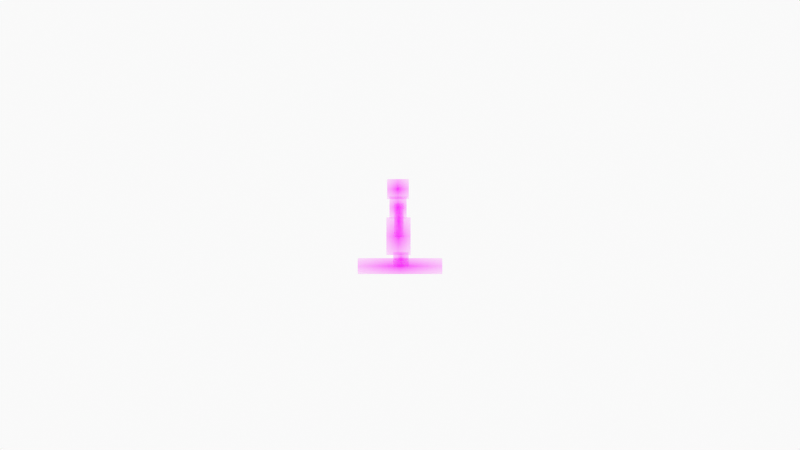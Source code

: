 # Source: mutt_idle.blend  (saved by Blender 3.3.6; exported with 4.5.12 LTS)
import bpy
from mathutils import Matrix  # noqa: F401  (used for matrix-valued properties, if any)

bpy.ops.wm.read_factory_settings(use_empty=True)
scene = bpy.context.scene
scene.name = 'Scene'

# ---- collections
col_collection = bpy.data.collections.new('Collection'); scene.collection.children.link(col_collection)
col_camera = bpy.data.collections.new('Camera'); scene.collection.children.link(col_camera)

# ---- images (referenced by path relative to the original .blend; pixels are not part of the script)
import os
ASSET_DIR = os.environ.get("B2B_ASSET_DIR", "")  # directory of the original .blend (textures are referenced by path, not embedded)
HERE = os.path.dirname(os.path.abspath(__file__))  # packed textures are extracted next to this script under _unpacked/

def load_image(name, relpath, width, height, colorspace="sRGB"):
    """Load a texture the original file referenced (path relative to the .blend, or extracted next to this script)."""
    p = next((c for c in (os.path.join(HERE, relpath), os.path.join(ASSET_DIR, relpath)) if relpath and os.path.exists(c)), "")
    if p:
        img = bpy.data.images.load(p, check_existing=True)
        img.name = name
    else:  # same state as the original file: an image datablock whose file is absent (Cycles renders it pink)
        img = bpy.data.images.new(name, width, height)
        img.source = "FILE"
        img.filepath = "//" + (relpath or name)
    img.colorspace_settings.name = colorspace
    return img
img_vari_png = load_image('vari.png', 'vari.png', 1024, 1024, 'sRGB')
img_torso_png = load_image('torso.png', 'torso.png', 1024, 1024, 'sRGB')
img_pea_png = load_image('pea.png', 'pea.png', 1024, 1024, 'sRGB')
img_k_si_png = load_image('käsi.png', 'käsi.png', 1024, 1024, 'sRGB')
img_kleit_png = load_image('kleit.png', 'kleit.png', 1024, 1024, 'sRGB')
img_jalad_png = load_image('jalad.png', 'jalad.png', 1024, 1024, 'sRGB')

# ---- materials (node trees are filled in below, after node groups)
mat_solid_stroke = bpy.data.materials.new('Solid Stroke')
mat_solid_stroke.use_transparent_shadow = False
mat_solid_stroke.roughness = 0.5
mat_squares_stroke = bpy.data.materials.new('Squares Stroke')
mat_squares_stroke.use_transparent_shadow = False
mat_squares_stroke.roughness = 0.5
mat_solid_fill = bpy.data.materials.new('Solid Fill')
mat_solid_fill.use_transparent_shadow = False
mat_solid_fill.roughness = 0.5
mat_dots_stroke = bpy.data.materials.new('Dots Stroke')
mat_dots_stroke.use_transparent_shadow = False
mat_dots_stroke.roughness = 0.5
mat_vari = bpy.data.materials.new('vari')
mat_vari.surface_render_method = 'BLENDED'
mat_vari.blend_method = 'BLEND'
mat_vari.use_transparent_shadow = False
mat_torso = bpy.data.materials.new('torso')
mat_torso.surface_render_method = 'BLENDED'
mat_torso.blend_method = 'BLEND'
mat_torso.use_transparent_shadow = False
mat_pea = bpy.data.materials.new('pea')
mat_pea.surface_render_method = 'BLENDED'
mat_pea.blend_method = 'BLEND'
mat_pea.use_transparent_shadow = False
mat_k_si = bpy.data.materials.new('käsi')
mat_k_si.surface_render_method = 'BLENDED'
mat_k_si.blend_method = 'BLEND'
mat_k_si.use_transparent_shadow = False
mat_kleit = bpy.data.materials.new('kleit')
mat_kleit.surface_render_method = 'BLENDED'
mat_kleit.blend_method = 'BLEND'
mat_kleit.use_transparent_shadow = False
mat_jalad = bpy.data.materials.new('jalad')
mat_jalad.surface_render_method = 'BLENDED'
mat_jalad.blend_method = 'BLEND'
mat_jalad.use_transparent_shadow = False

# ---- material node trees
mat_dots_stroke.use_nodes = True; mat_dots_stroke.node_tree.nodes.clear()
_N = mat_dots_stroke.node_tree.nodes; _L = mat_dots_stroke.node_tree.links
n0 = _N.new('ShaderNodeOutputMaterial'); n0.name = 'Material Output'; n0.location = (300, 300)
n1 = _N.new('ShaderNodeBsdfPrincipled'); n1.name = 'Principled BSDF'; n1.location = (10, 300)
n1.distribution = 'GGX'
n1.subsurface_method = 'RANDOM_WALK_SKIN'
n1.inputs[3].default_value = 1.45
n1.inputs[27].default_value = (0.0, 0.0, 0.0, 1.0)
n1.inputs[28].default_value = 1.0
_L.new(n1.outputs[0], n0.inputs[0])
n0.is_active_output = True
mat_vari.use_nodes = True; mat_vari.node_tree.nodes.clear()
_N = mat_vari.node_tree.nodes; _L = mat_vari.node_tree.links
n0 = _N.new('ShaderNodeOutputMaterial'); n0.name = 'Material Output'; n0.location = (300, 300)
n1 = _N.new('ShaderNodeTexImage'); n1.name = 'Image Texture'; n1.location = (-200, 300)
n1.image = img_vari_png
n1.extension = 'CLIP'
n2 = _N.new('ShaderNodeBsdfPrincipled'); n2.name = 'Principled BSDF'; n2.location = (0, 300)
n2.distribution = 'GGX'
n2.subsurface_method = 'RANDOM_WALK_SKIN'
n2.inputs[3].default_value = 1.45
n2.inputs[27].default_value = (0.0, 0.0, 0.0, 1.0)
n2.inputs[28].default_value = 1.0
_L.new(n1.outputs[0], n2.inputs[0])
_L.new(n1.outputs[1], n2.inputs[4])
_L.new(n2.outputs[0], n0.inputs[0])
n0.is_active_output = True
mat_torso.use_nodes = True; mat_torso.node_tree.nodes.clear()
_N = mat_torso.node_tree.nodes; _L = mat_torso.node_tree.links
n0 = _N.new('ShaderNodeOutputMaterial'); n0.name = 'Material Output'; n0.location = (300, 300)
n1 = _N.new('ShaderNodeTexImage'); n1.name = 'Image Texture'; n1.location = (-200, 300)
n1.image = img_torso_png
n1.extension = 'CLIP'
n2 = _N.new('ShaderNodeBsdfPrincipled'); n2.name = 'Principled BSDF'; n2.location = (0, 300)
n2.distribution = 'GGX'
n2.subsurface_method = 'RANDOM_WALK_SKIN'
n2.inputs[3].default_value = 1.45
n2.inputs[27].default_value = (0.0, 0.0, 0.0, 1.0)
n2.inputs[28].default_value = 1.0
_L.new(n1.outputs[0], n2.inputs[0])
_L.new(n1.outputs[1], n2.inputs[4])
_L.new(n2.outputs[0], n0.inputs[0])
n0.is_active_output = True
mat_pea.use_nodes = True; mat_pea.node_tree.nodes.clear()
_N = mat_pea.node_tree.nodes; _L = mat_pea.node_tree.links
n0 = _N.new('ShaderNodeOutputMaterial'); n0.name = 'Material Output'; n0.location = (300, 300)
n1 = _N.new('ShaderNodeTexImage'); n1.name = 'Image Texture'; n1.location = (-200, 300)
n1.image = img_pea_png
n1.extension = 'CLIP'
n2 = _N.new('ShaderNodeBsdfPrincipled'); n2.name = 'Principled BSDF'; n2.location = (0, 300)
n2.distribution = 'GGX'
n2.subsurface_method = 'RANDOM_WALK_SKIN'
n2.inputs[3].default_value = 1.45
n2.inputs[27].default_value = (0.0, 0.0, 0.0, 1.0)
n2.inputs[28].default_value = 1.0
_L.new(n1.outputs[0], n2.inputs[0])
_L.new(n1.outputs[1], n2.inputs[4])
_L.new(n2.outputs[0], n0.inputs[0])
n0.is_active_output = True
mat_k_si.use_nodes = True; mat_k_si.node_tree.nodes.clear()
_N = mat_k_si.node_tree.nodes; _L = mat_k_si.node_tree.links
n0 = _N.new('ShaderNodeOutputMaterial'); n0.name = 'Material Output'; n0.location = (300, 300)
n1 = _N.new('ShaderNodeTexImage'); n1.name = 'Image Texture'; n1.location = (-200, 300)
n1.image = img_k_si_png
n1.extension = 'CLIP'
n2 = _N.new('ShaderNodeBsdfPrincipled'); n2.name = 'Principled BSDF'; n2.location = (0, 300)
n2.distribution = 'GGX'
n2.subsurface_method = 'RANDOM_WALK_SKIN'
n2.inputs[3].default_value = 1.45
n2.inputs[27].default_value = (0.0, 0.0, 0.0, 1.0)
n2.inputs[28].default_value = 1.0
_L.new(n1.outputs[0], n2.inputs[0])
_L.new(n1.outputs[1], n2.inputs[4])
_L.new(n2.outputs[0], n0.inputs[0])
n0.is_active_output = True
mat_kleit.use_nodes = True; mat_kleit.node_tree.nodes.clear()
_N = mat_kleit.node_tree.nodes; _L = mat_kleit.node_tree.links
n0 = _N.new('ShaderNodeOutputMaterial'); n0.name = 'Material Output'; n0.location = (300, 300)
n1 = _N.new('ShaderNodeTexImage'); n1.name = 'Image Texture'; n1.location = (-200, 300)
n1.image = img_kleit_png
n1.extension = 'CLIP'
n2 = _N.new('ShaderNodeBsdfPrincipled'); n2.name = 'Principled BSDF'; n2.location = (0, 300)
n2.distribution = 'GGX'
n2.subsurface_method = 'RANDOM_WALK_SKIN'
n2.inputs[3].default_value = 1.45
n2.inputs[27].default_value = (0.0, 0.0, 0.0, 1.0)
n2.inputs[28].default_value = 1.0
_L.new(n1.outputs[0], n2.inputs[0])
_L.new(n1.outputs[1], n2.inputs[4])
_L.new(n2.outputs[0], n0.inputs[0])
n0.is_active_output = True
mat_jalad.use_nodes = True; mat_jalad.node_tree.nodes.clear()
_N = mat_jalad.node_tree.nodes; _L = mat_jalad.node_tree.links
n0 = _N.new('ShaderNodeOutputMaterial'); n0.name = 'Material Output'; n0.location = (300, 300)
n1 = _N.new('ShaderNodeTexImage'); n1.name = 'Image Texture'; n1.location = (-200, 300)
n1.image = img_jalad_png
n1.extension = 'CLIP'
n2 = _N.new('ShaderNodeBsdfPrincipled'); n2.name = 'Principled BSDF'; n2.location = (0, 300)
n2.distribution = 'GGX'
n2.subsurface_method = 'RANDOM_WALK_SKIN'
n2.inputs[3].default_value = 1.45
n2.inputs[27].default_value = (0.0, 0.0, 0.0, 1.0)
n2.inputs[28].default_value = 1.0
_L.new(n1.outputs[0], n2.inputs[0])
_L.new(n1.outputs[1], n2.inputs[4])
_L.new(n2.outputs[0], n0.inputs[0])
n0.is_active_output = True

# ---- world
world_world = bpy.data.worlds.new('World'); scene.world = world_world
world_world.use_nodes = True; world_world.node_tree.nodes.clear()
_N = world_world.node_tree.nodes; _L = world_world.node_tree.links
n0 = _N.new('ShaderNodeOutputWorld'); n0.name = 'World Output'; n0.location = (300, 300)
n1 = _N.new('ShaderNodeBackground'); n1.name = 'Background'; n1.location = (10, 300)
n1.inputs[0].default_value = (0.9513, 0.9513, 0.9513, 1.0)
_L.new(n1.outputs[0], n0.inputs[0])
n0.is_active_output = True
world_world.color = (0.9513, 0.9513, 0.9513)
world_world.use_sun_shadow = False
world_world.sun_shadow_jitter_overblur = 0.0

# ---- cameras
cam_camera = bpy.data.cameras.new('Camera')
cam_camera.display_size = 2.0

# ---- meshes
me_vari = bpy.data.meshes.new('vari')
me_vari.from_pydata([(-2.641, -0.5, 0.0), (2.641, -0.5, 0.0), (-2.641, 0.5, 0.0), (2.641, 0.5, 0.0)], [], [(0, 1, 3, 2)])
_uv = me_vari.uv_layers.new(name='UVMap')
_uv.uv.foreach_set('vector', [0.0, 0.0, 1.0, 0.0, 1.0, 1.0, 0.0, 1.0])
me_vari.materials.append(mat_vari)
me_vari.update()
me_torso = bpy.data.meshes.new('torso')
me_torso.from_pydata([(-0.3889, -0.5, 0.0), (0.3889, -0.5, 0.0), (-0.3889, 0.5, 0.0), (0.3889, 0.5, 0.0)], [], [(0, 1, 3, 2)])
_uv = me_torso.uv_layers.new(name='UVMap')
_uv.uv.foreach_set('vector', [0.0, 0.0, 1.0, 0.0, 1.0, 1.0, 0.0, 1.0])
me_torso.materials.append(mat_torso)
me_torso.update()
me_pea = bpy.data.meshes.new('pea')
me_pea.from_pydata([(-0.5417, -0.5, 0.0), (0.5417, -0.5, 0.0), (-0.5417, 0.5, 0.0), (0.5417, 0.5, 0.0)], [], [(0, 1, 3, 2)])
_uv = me_pea.uv_layers.new(name='UVMap')
_uv.uv.foreach_set('vector', [0.0, 0.0, 1.0, 0.0, 1.0, 1.0, 0.0, 1.0])
me_pea.materials.append(mat_pea)
me_pea.update()
me_k_si = bpy.data.meshes.new('käsi')
me_k_si.from_pydata([(-0.1131, -0.8734, -6.203e-15), (0.1616, -0.8734, -6.203e-15), (-0.1131, 0.1266, 9.024e-16), (0.1616, 0.1266, 9.024e-16)], [], [(0, 1, 3, 2)])
_uv = me_k_si.uv_layers.new(name='UVMap')
_uv.uv.foreach_set('vector', [0.0, 0.0, 1.0, 0.0, 1.0, 1.0, 0.0, 1.0])
me_k_si.materials.append(mat_k_si)
me_k_si.update()
me_kleit = bpy.data.meshes.new('kleit')
me_kleit.from_pydata([(-0.3214, -0.5, 0.0), (0.3214, -0.5, 0.0), (-0.3214, 0.5, 0.0), (0.3214, 0.5, 0.0)], [], [(0, 1, 3, 2)])
_uv = me_kleit.uv_layers.new(name='UVMap')
_uv.uv.foreach_set('vector', [0.0, 0.0, 1.0, 0.0, 1.0, 1.0, 0.0, 1.0])
me_kleit.materials.append(mat_kleit)
me_kleit.update()
me_jalad = bpy.data.meshes.new('jalad')
me_jalad.from_pydata([(-0.5349, -0.5, 0.0), (0.5349, -0.5, 0.0), (-0.5349, 0.5, 0.0), (0.5349, 0.5, 0.0)], [], [(0, 1, 3, 2)])
_uv = me_jalad.uv_layers.new(name='UVMap')
_uv.uv.foreach_set('vector', [0.0, 0.0, 1.0, 0.0, 1.0, 1.0, 0.0, 1.0])
me_jalad.materials.append(mat_jalad)
me_jalad.update()

# ---- objects
ob_stroke = bpy.data.objects.new('Stroke', None)
ob_vari = bpy.data.objects.new('vari', me_vari)
ob_torso = bpy.data.objects.new('torso', me_torso)
ob_pea = bpy.data.objects.new('pea', me_pea)
ob_k_si = bpy.data.objects.new('käsi', me_k_si)
ob_kleit = bpy.data.objects.new('kleit', me_kleit)
ob_jalad = bpy.data.objects.new('jalad', me_jalad)
ob_empty_001 = bpy.data.objects.new('Empty.001', None)
ob_empty = bpy.data.objects.new('Empty', None)
ob_camera = bpy.data.objects.new('Camera', cam_camera)

# ---- transforms, parenting, visibility, modifiers, constraints
ob_stroke.location = (0.0, 0.0, 0.0)
ob_stroke.empty_display_size = 0.2
ob_stroke.empty_image_offset = (0.0, 0.0)
ob_stroke.empty_image_side = 'FRONT'
ob_stroke.use_grease_pencil_lights = True
ob_stroke.lineart.crease_threshold = 0.0
ob_vari.location = (0.0, 0.02183, -0.4423)
ob_vari.rotation_euler = (1.571, 0.0, 0.0)
ob_vari.scale = (0.1733, 0.1733, 0.1733)
ob_torso.location = (-0.02135, 0.0, 0.1928)
ob_torso.rotation_euler = (1.571, 0.0, 0.0)
ob_torso.scale = (0.2374, 0.2374, 0.2374)
_m = ob_torso.modifiers.new('Hook-Empty', 'HOOK')
_m.center = (0.3889, 0.5, 0.0)
_m.matrix_inverse = ((0.2374, 0.0, 0.0, -0.1049), (0.0, 0.1217, -0.2038, -0.06083), (0.0, 0.2038, 0.1217, -0.1019), (0.0, 0.0, 0.0, 1.0))
_m.object = ob_empty
_m = ob_torso.modifiers.new('Hook-Empty.001', 'HOOK')
_m.center = (-0.3889, 0.5, 0.0)
_m.matrix_inverse = ((0.2374, 0.0, 0.0, 0.09807), (0.0, -1.038e-08, -0.2374, 5.188e-09), (0.0, 0.2374, -1.038e-08, -0.1187), (0.0, 0.0, 0.0, 1.0))
_m.object = ob_empty_001
ob_pea.location = (-0.02203, 0.0, 0.3903)
ob_pea.rotation_euler = (1.571, -0.002143, 0.0)
ob_pea.scale = (0.2164, 0.2164, 0.2164)
ob_k_si.location = (-0.01929, -1.0, 0.1745)
ob_k_si.rotation_euler = (1.571, -0.001708, 0.0)
ob_k_si.scale = (0.3332, 0.3332, 0.3332)
ob_kleit.location = (-0.0166, 0.0007874, -0.1183)
ob_kleit.rotation_euler = (1.571, 0.0, 0.0)
ob_kleit.scale = (0.407, 0.407, 0.407)
ob_jalad.location = (0.01056, 0.007481, -0.3698)
ob_jalad.rotation_euler = (1.571, 0.0, 0.0)
ob_jalad.scale = (0.1568, 0.1568, 0.1568)
ob_empty_001.location = (-0.1064, -5.188e-09, 0.3115)
ob_empty.location = (0.08015, -5.188e-09, 0.3115)
ob_empty.rotation_euler = (3.044, 0.0, 0.0)
ob_camera.location = (0.0, -12.0, 0.0)
ob_camera.rotation_euler = (1.571, -0.0, -0.0)
ob_camera.empty_image_side = 'FRONT'
ob_camera.lineart.crease_threshold = 0.0

# ---- collection membership
col_collection.objects.link(ob_stroke)
col_collection.objects.link(ob_vari)
col_collection.objects.link(ob_torso)
col_collection.objects.link(ob_pea)
col_collection.objects.link(ob_k_si)
col_collection.objects.link(ob_kleit)
col_collection.objects.link(ob_jalad)
col_collection.objects.link(ob_empty_001)
col_collection.objects.link(ob_empty)
col_camera.objects.link(ob_camera)

# ---- scene / render settings (as saved in the file)
scene.camera = ob_camera
scene.frame_start = 0; scene.frame_end = 39; scene.frame_set(3)
scene.render.engine = 'BLENDER_EEVEE_NEXT'
scene.render.film_transparent = True
scene.cycles.sampling_pattern = 'TABULATED_SOBOL'
scene.cycles.use_light_tree = False
scene.view_settings.view_transform = 'Standard'
bpy.context.view_layer.update()

